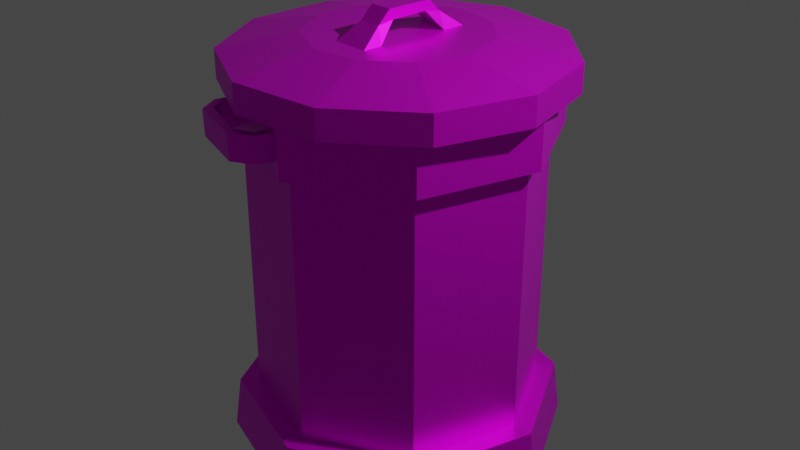 # Source: bin.blend  (saved by Blender 2.83.19; exported with 4.5.12 LTS)
import bpy
from mathutils import Matrix  # noqa: F401  (used for matrix-valued properties, if any)

bpy.ops.wm.read_factory_settings(use_empty=True)
scene = bpy.context.scene
scene.name = 'Scene'

# ---- collections
col_bincollection = bpy.data.collections.new('BinCollection'); scene.collection.children.link(col_bincollection)

# ---- images (referenced by path relative to the original .blend; pixels are not part of the script)
import os
ASSET_DIR = os.environ.get("B2B_ASSET_DIR", "")  # directory of the original .blend (textures are referenced by path, not embedded)
HERE = os.path.dirname(os.path.abspath(__file__))  # packed textures are extracted next to this script under _unpacked/

def load_image(name, relpath, width, height, colorspace="sRGB"):
    """Load a texture the original file referenced (path relative to the .blend, or extracted next to this script)."""
    p = next((c for c in (os.path.join(HERE, relpath), os.path.join(ASSET_DIR, relpath)) if relpath and os.path.exists(c)), "")
    if p:
        img = bpy.data.images.load(p, check_existing=True)
        img.name = name
    else:  # same state as the original file: an image datablock whose file is absent (Cycles renders it pink)
        img = bpy.data.images.new(name, width, height)
        img.source = "FILE"
        img.filepath = "//" + (relpath or name)
    img.colorspace_settings.name = colorspace
    return img
img_lowpoly_experiment_png = load_image('lowpoly_experiment.png', 'lowpoly_experiment.png', 1024, 1024, 'sRGB')

# ---- materials (node trees are filled in below, after node groups)
mat_bin = bpy.data.materials.new('Bin')
mat_bin.use_transparent_shadow = False

# ---- material node trees
mat_bin.use_nodes = True; mat_bin.node_tree.nodes.clear()
_N = mat_bin.node_tree.nodes; _L = mat_bin.node_tree.links
n0 = _N.new('ShaderNodeBsdfPrincipled'); n0.name = 'Principled BSDF'; n0.location = (10, 300)
n0.distribution = 'GGX'
n0.subsurface_method = 'BURLEY'
n0.inputs[1].default_value = 0.7727
n0.inputs[2].default_value = 0.4773
n0.inputs[3].default_value = 1.45
n0.inputs[27].default_value = (0.0, 0.0, 0.0, 1.0)
n0.inputs[28].default_value = 1.0
n1 = _N.new('ShaderNodeOutputMaterial'); n1.name = 'Material Output'; n1.location = (300, 300)
n2 = _N.new('ShaderNodeTexImage'); n2.name = 'Image Texture'; n2.location = (-451, 209)
n2.image = img_lowpoly_experiment_png
_L.new(n0.outputs[0], n1.inputs[0])
_L.new(n2.outputs[0], n0.inputs[0])
n1.is_active_output = True

# ---- world
world_world = bpy.data.worlds.new('World'); scene.world = world_world
world_world.use_nodes = True; world_world.node_tree.nodes.clear()
_N = world_world.node_tree.nodes; _L = world_world.node_tree.links
n0 = _N.new('ShaderNodeOutputWorld'); n0.name = 'World Output'; n0.location = (300, 300)
n1 = _N.new('ShaderNodeBackground'); n1.name = 'Background'; n1.location = (10, 300)
n1.inputs[0].default_value = (0.05088, 0.05088, 0.05088, 1.0)
_L.new(n1.outputs[0], n0.inputs[0])
n0.is_active_output = True
world_world.color = (0.05088, 0.05088, 0.05088)
world_world.use_sun_shadow = False
world_world.sun_shadow_jitter_overblur = 0.0

# ---- lights
light_light = bpy.data.lights.new('Light', 'POINT')
light_light.transmission_factor = 0.0
light_light.energy = 1000.0
light_light.shadow_soft_size = 0.1
light_light.shadow_maximum_resolution = 0.006
light_light.use_absolute_resolution = True

# ---- meshes
me_cylinder_001 = bpy.data.meshes.new('Cylinder.001')
me_cylinder_001.from_pydata([(-0.01878, 1.042, 2.377), (1.653e-08, 0.6177, 2.564), (0.5525, 0.8743, 2.377), (0.3339, 0.5196, 2.564), (0.9425, 0.4243, 2.377), (0.5619, 0.2566, 2.564), (1.027, -0.1651, 2.377), (0.6114, -0.08791, 2.564), (0.7798, -0.7067, 2.377), (0.4668, -0.4045, 2.564), (0.2789, -1.029, 2.377), (0.174, -0.5927, 2.564), (-0.3165, -1.029, 2.377), (-0.174, -0.5927, 2.564), (-0.8174, -0.7067, 2.377), (-0.4668, -0.4045, 2.564), (-1.065, -0.1651, 2.377), (-0.6114, -0.08791, 2.564), (-0.98, 0.4243, 2.377), (-0.5619, 0.2566, 2.564), (-0.5901, 0.8743, 2.377), (-0.3339, 0.5196, 2.564), (0.0, 1.15, 2.26), (0.6217, 0.9674, 2.26), (1.046, 0.4777, 2.26), (1.138, -0.1637, 2.26), (0.8691, -0.7531, 2.26), (0.324, -1.103, 2.26), (-0.324, -1.103, 2.26), (-0.8691, -0.7531, 2.26), (-1.138, -0.1637, 2.26), (-1.046, 0.4777, 2.26), (-0.6217, 0.9674, 2.26), (0.6217, 0.9674, 2.46), (0.0, 1.15, 2.46), (1.046, 0.4777, 2.46), (1.138, -0.1637, 2.46), (0.8691, -0.7531, 2.46), (0.324, -1.103, 2.46), (-0.324, -1.103, 2.46), (-0.8691, -0.7531, 2.46), (-1.138, -0.1637, 2.46), (-1.046, 0.4777, 2.46), (-0.6217, 0.9674, 2.46), (-0.1541, -0.4067, 2.564), (0.1006, -0.4399, 2.564), (0.2362, 0.3382, 2.564), (-0.03015, 0.407, 2.564), (-0.08042, -0.2605, 2.673), (-0.0673, -0.1743, 2.76), (0.09161, -0.1951, 2.76), (0.07665, -0.281, 2.673), (0.1602, 0.1988, 2.673), (0.1452, 0.1127, 2.76), (-0.01716, 0.1547, 2.76), (-0.00397, 0.2412, 2.673), (0.1228, -0.3126, 2.564), (0.2092, 0.1833, 2.564), (0.09559, -0.1722, 2.69), (0.1401, 0.08346, 2.695), (-0.0472, 0.2951, 2.564), (-0.1361, -0.2879, 2.564), (-0.02273, 0.1181, 2.698), (-0.06155, -0.1366, 2.699), (0.0, 1.0, 0.03034), (0.0, 0.9396, 2.277), (0.7071, 0.7071, 0.03034), (0.6644, 0.6644, 2.277), (1.0, -4.371e-08, 0.03034), (0.9396, -4.274e-08, 2.277), (0.7071, -0.7071, 0.03034), (0.6644, -0.6644, 2.277), (-8.742e-08, -1.0, 0.03034), (-8.255e-08, -0.9396, 2.277), (-0.7071, -0.7071, 0.03034), (-0.6644, -0.6644, 2.277), (-1.0, 1.192e-08, 0.03034), (-0.9396, 1.192e-08, 2.277), (-0.7071, 0.7071, 0.03034), (-0.6644, 0.6644, 2.277), (0.7071, 0.7071, 2.277), (0.0, 1.0, 2.277), (1.0, -4.371e-08, 2.277), (0.7071, -0.7071, 2.277), (-8.742e-08, -1.0, 2.277), (-0.7071, -0.7071, 2.277), (-1.0, 1.192e-08, 2.277), (-0.7071, 0.7071, 2.277), (0.6644, 0.6644, 0.4385), (0.0, 0.9396, 0.4385), (0.9396, -4.274e-08, 0.4385), (0.6644, -0.6644, 0.4385), (-8.255e-08, -0.9396, 0.4385), (-0.6644, -0.6644, 0.4385), (-0.9396, 1.192e-08, 0.4385), (-0.6644, 0.6644, 0.4385), (0.0, 1.0, 1.92), (0.7071, 0.7071, 1.92), (1.0, -4.371e-08, 1.92), (0.7071, -0.7071, 1.92), (-8.742e-08, -1.0, 1.92), (-0.7071, -0.7071, 1.92), (-1.0, 1.192e-08, 1.92), (-0.7071, 0.7071, 1.92), (0.6847, 0.8047, 2.185), (0.0848, 1.053, 2.185), (0.0848, 1.053, 2.012), (1.088, -4.734e-08, 2.277), (0.7695, -0.7695, 2.277), (-0.07582, -1.057, 2.195), (-0.6937, -0.8009, 2.195), (-1.088, 1.011e-08, 2.277), (-0.7695, 0.7695, 2.277), (0.6847, 0.8047, 2.012), (1.088, -4.734e-08, 1.92), (0.7695, -0.7695, 1.92), (0.6039, 1.051, 2.185), (0.6522, 0.9326, 2.185), (-1.088, 1.011e-08, 1.92), (-0.7695, 0.7695, 1.92), (8.896e-09, 1.044, -0.3401), (0.7384, 0.7384, -0.3401), (1.044, -4.581e-08, -0.3401), (0.7384, -0.7384, -0.3401), (-8.24e-08, -1.044, -0.3401), (-0.7384, -0.7384, -0.3401), (-1.044, 1.229e-08, -0.3401), (-0.7384, 0.7384, -0.3401), (-5.62e-09, 1.137, 0.03034), (0.8039, 0.8039, 0.03034), (1.137, -4.652e-08, 0.03034), (0.8039, -0.8039, 0.03034), (-9.866e-08, -1.137, 0.03034), (-0.8039, -0.8039, 0.03034), (-1.137, 1.192e-08, 0.03034), (-0.8039, 0.8039, 0.03034), (5.961e-09, 1.187, -0.3401), (0.8395, 0.8395, -0.3401), (1.187, -4.875e-08, -0.3401), (0.8395, -0.8395, -0.3401), (-8.827e-08, -1.187, -0.3401), (-0.8395, -0.8395, -0.3401), (-1.187, 1.229e-08, -0.3401), (-0.8395, 0.8395, -0.3401), (0.7695, 0.7695, 2.277), (-1.813e-09, 1.088, 2.277), (-1.813e-09, 1.088, 1.92), (0.7695, 0.7695, 1.92), (-0.7695, -0.7695, 2.277), (-9.105e-08, -1.088, 2.277), (-9.105e-08, -1.088, 1.92), (-0.7695, -0.7695, 1.92), (-0.6373, -0.9935, 2.195), (-0.6642, -0.903, 2.195), (-0.1312, -1.034, 2.195), (-0.6315, -0.8267, 2.195), (0.7261, 0.9046, 2.185), (0.6465, 1.097, 2.185), (0.3185, 1.233, 2.185), (0.1262, 1.153, 2.185), (0.3523, 1.162, 2.01), (0.1901, 1.111, 2.01), (0.0848, 1.053, 2.01), (0.1536, 1.025, 2.01), (-0.7328, -0.8954, 2.195), (-0.6678, -1.052, 2.195), (-0.2719, -1.216, 2.195), (-0.1149, -1.151, 2.195), (-0.2879, -1.137, 2.012), (-0.6401, -0.9849, 2.012), (-0.07859, -1.048, 2.012), (-0.1339, -1.025, 2.012), (-0.2851, -1.145, 2.195), (-0.155, -1.109, 2.195), (-0.1578, -1.1, 2.012), (-0.6343, -0.8182, 2.012), (-0.667, -0.8945, 2.012), (-0.6965, -0.7924, 2.012), (-0.1177, -1.143, 2.012), (-0.2747, -1.208, 2.012), (-0.6706, -1.044, 2.012), (-0.7356, -0.8868, 2.012), (0.1536, 1.025, 2.185), (0.6175, 0.8325, 2.185), (0.3523, 1.162, 2.185), (0.1901, 1.111, 2.185), (0.6039, 1.051, 2.01), (0.6522, 0.9326, 2.01), (0.6175, 0.8325, 2.01), (0.1262, 1.153, 2.01), (0.3185, 1.233, 2.01), (0.6465, 1.097, 2.01), (0.7261, 0.9046, 2.01), (0.6847, 0.8047, 2.01), (0.1536, 1.025, 2.012), (0.6175, 0.8325, 2.012)], [], [(22, 34, 33, 23), (23, 33, 35, 24), (24, 35, 36, 25), (25, 36, 37, 26), (26, 37, 38, 27), (27, 38, 39, 28), (28, 39, 40, 29), (29, 40, 41, 30), (30, 41, 42, 31), (47, 46, 3), (31, 42, 43, 32), (32, 43, 34, 22), (0, 2, 4, 6, 8, 10, 12, 14, 16, 18, 20), (2, 0, 22, 23), (4, 2, 23, 24), (6, 4, 24, 25), (8, 6, 25, 26), (10, 8, 26, 27), (12, 10, 27, 28), (14, 12, 28, 29), (16, 14, 29, 30), (18, 16, 30, 31), (20, 18, 31, 32), (0, 20, 32, 22), (1, 3, 33, 34), (3, 5, 35, 33), (5, 7, 36, 35), (7, 9, 37, 36), (9, 11, 38, 37), (11, 13, 39, 38), (13, 15, 40, 39), (15, 17, 41, 40), (17, 19, 42, 41), (19, 21, 43, 42), (21, 1, 34, 43), (5, 3, 46), (13, 11, 45), (47, 60, 62, 63, 61, 44, 48, 49, 54, 55), (3, 1, 47), (1, 21, 47), (21, 19, 47), (19, 17, 47), (17, 15, 44), (47, 17, 44, 61, 60), (7, 5, 46), (45, 44, 13), (44, 15, 13), (7, 46, 57, 56, 45), (11, 9, 45), (9, 7, 45), (45, 56, 58, 59, 57, 46, 52, 53, 50, 51), (53, 54, 49, 50), (46, 47, 55, 52), (48, 51, 50, 49), (52, 55, 54, 53), (44, 45, 51, 48), (56, 61, 63, 58), (59, 62, 60, 57), (58, 63, 62, 59), (56, 57, 60, 61), (101, 100, 150, 151), (102, 101, 151, 118), (84, 85, 148, 149), (103, 102, 118, 119), (86, 87, 112, 111), (80, 82, 107, 144), (65, 79, 95, 89), (96, 103, 119, 146), (97, 96, 146, 147), (78, 64, 128, 135), (65, 67, 80, 81), (67, 69, 82, 80), (69, 71, 83, 82), (71, 73, 84, 83), (73, 75, 85, 84), (75, 77, 86, 85), (77, 79, 87, 86), (79, 65, 81, 87), (88, 89, 95, 94, 93, 92, 91, 90), (77, 75, 93, 94), (73, 71, 91, 92), (69, 67, 88, 90), (79, 77, 94, 95), (75, 73, 92, 93), (71, 69, 90, 91), (67, 65, 89, 88), (78, 103, 96, 64), (76, 102, 103, 78), (74, 101, 102, 76), (72, 100, 101, 74), (70, 99, 100, 72), (68, 98, 99, 70), (66, 97, 98, 68), (64, 96, 97, 66), (182, 185, 161, 163, 194), (147, 144, 107, 114), (114, 107, 108, 115), (115, 108, 149, 150), (153, 155, 175, 176), (151, 148, 111, 118), (118, 111, 112, 119), (119, 112, 145, 146), (82, 83, 108, 107), (87, 81, 145, 112), (81, 80, 144, 145), (100, 99, 115, 150), (85, 86, 111, 148), (99, 98, 114, 115), (98, 97, 147, 114), (83, 84, 149, 108), (120, 121, 122, 123, 124, 125, 126, 127), (68, 70, 131, 130), (127, 126, 142, 143), (72, 74, 133, 132), (126, 125, 141, 142), (125, 124, 140, 141), (76, 78, 135, 134), (66, 68, 130, 129), (135, 128, 136, 143), (128, 129, 137, 136), (130, 131, 139, 138), (133, 134, 142, 141), (131, 132, 140, 139), (134, 135, 143, 142), (129, 130, 138, 137), (132, 133, 141, 140), (120, 127, 143, 136), (64, 66, 129, 128), (121, 120, 136, 137), (74, 76, 134, 133), (122, 121, 137, 138), (123, 122, 138, 139), (70, 72, 132, 131), (124, 123, 139, 140), (104, 183, 182, 105, 145, 144), (105, 106, 146, 145), (113, 104, 144, 147), (106, 194, 195, 113, 147, 146), (158, 159, 189, 190), (159, 105, 106, 162, 189), (156, 157, 191, 192), (110, 155, 154, 109, 149, 148), (109, 170, 150, 149), (177, 110, 148, 151), (170, 171, 175, 177, 151, 150), (167, 109, 170, 178), (152, 153, 176, 169), (155, 110, 177, 175), (164, 165, 180, 181), (117, 183, 195, 188, 187), (184, 116, 186, 160), (162, 163, 161, 160, 186, 187, 188, 193, 192, 191, 190, 189), (109, 154, 171, 170), (170, 171, 174, 168, 169, 176, 175, 177, 181, 180, 179, 178), (154, 173, 174, 171), (110, 164, 181, 177), (172, 152, 169, 168), (165, 166, 179, 180), (173, 172, 168, 174), (166, 167, 178, 179), (157, 158, 190, 191), (185, 184, 160, 161), (183, 104, 113, 195), (104, 156, 192, 193, 113), (105, 182, 194, 106), (116, 117, 187, 186), (183, 188, 194, 182), (195, 113, 193, 188), (106, 194, 163, 162), (104, 183, 117, 156), (156, 116, 157), (116, 156, 117), (116, 184, 157), (157, 184, 158), (184, 185, 159, 158), (185, 182, 105, 159), (110, 155, 153, 164), (153, 152, 165, 164), (172, 166, 165, 152), (172, 173, 167, 166), (173, 154, 109, 167), (155, 175, 171, 154)])
_uv = me_cylinder_001.uv_layers.new(name='UVMap')
_uv.uv.foreach_set('vector', [0.4488, 0.931, 0.4488, 0.931, 0.4488, 0.931, 0.4488, 0.931, 0.4488, 0.931, 0.4488, 0.931, 0.4488, 0.931, 0.4488, 0.931, 0.4488, 0.931, 0.4488, 0.931, 0.4488, 0.931, 0.4488, 0.931, 0.4488, 0.931, 0.4488, 0.931, 0.4488, 0.931, 0.4488, 0.931, 0.4488, 0.931, 0.4488, 0.931, 0.4488, 0.931, 0.4488, 0.931, 0.4488, 0.931, 0.4488, 0.931, 0.4488, 0.931, 0.4488, 0.931, 0.4488, 0.931, 0.4488, 0.931, 0.4488, 0.931, 0.4488, 0.931, 0.4488, 0.931, 0.4488, 0.931, 0.4488, 0.931, 0.4488, 0.931, 0.4488, 0.931, 0.4488, 0.931, 0.4488, 0.931, 0.4488, 0.931, 0.5465, 0.931, 0.5465, 0.931, 0.5465, 0.931, 0.4488, 0.931, 0.4488, 0.931, 0.4488, 0.931, 0.4488, 0.931, 0.4488, 0.931, 0.4488, 0.931, 0.4488, 0.931, 0.4488, 0.931, 0.4488, 0.931, 0.4488, 0.931, 0.4488, 0.931, 0.4488, 0.931, 0.4488, 0.931, 0.4488, 0.931, 0.4488, 0.931, 0.4488, 0.931, 0.4488, 0.931, 0.4488, 0.931, 0.4488, 0.931, 0.4488, 0.931, 0.4488, 0.931, 0.4488, 0.931, 0.4488, 0.931, 0.4488, 0.931, 0.4488, 0.931, 0.4488, 0.931, 0.4488, 0.931, 0.4488, 0.931, 0.4488, 0.931, 0.4488, 0.931, 0.4488, 0.931, 0.4488, 0.931, 0.4488, 0.931, 0.4488, 0.931, 0.4488, 0.931, 0.4488, 0.931, 0.4488, 0.931, 0.4488, 0.931, 0.4488, 0.931, 0.4488, 0.931, 0.4488, 0.931, 0.4488, 0.931, 0.4488, 0.931, 0.4488, 0.931, 0.4488, 0.931, 0.4488, 0.931, 0.4488, 0.931, 0.4488, 0.931, 0.4488, 0.931, 0.4488, 0.931, 0.4488, 0.931, 0.4488, 0.931, 0.4488, 0.931, 0.4488, 0.931, 0.4488, 0.931, 0.4488, 0.931, 0.4488, 0.931, 0.4488, 0.931, 0.4488, 0.931, 0.4488, 0.931, 0.4488, 0.931, 0.4488, 0.931, 0.4488, 0.931, 0.4488, 0.931, 0.4488, 0.931, 0.4488, 0.931, 0.4488, 0.931, 0.5465, 0.931, 0.5465, 0.931, 0.5465, 0.931, 0.5465, 0.931, 0.4488, 0.931, 0.4488, 0.931, 0.4488, 0.931, 0.4488, 0.931, 0.4488, 0.931, 0.4488, 0.931, 0.4488, 0.931, 0.4488, 0.931, 0.4488, 0.931, 0.4488, 0.931, 0.4488, 0.931, 0.4488, 0.931, 0.4488, 0.931, 0.4488, 0.931, 0.4488, 0.931, 0.4488, 0.931, 0.4488, 0.931, 0.4488, 0.931, 0.4488, 0.931, 0.4488, 0.931, 0.4488, 0.931, 0.4488, 0.931, 0.4488, 0.931, 0.4488, 0.931, 0.4488, 0.931, 0.4488, 0.931, 0.4488, 0.931, 0.4488, 0.931, 0.4488, 0.931, 0.4488, 0.931, 0.4488, 0.931, 0.4488, 0.931, 0.4488, 0.931, 0.4488, 0.931, 0.4488, 0.931, 0.4488, 0.931, 0.5465, 0.931, 0.5465, 0.931, 0.5465, 0.931, 0.4488, 0.931, 0.4488, 0.931, 0.4488, 0.931, 0.4488, 0.931, 0.4488, 0.931, 0.4488, 0.931, 0.4488, 0.931, 0.4488, 0.931, 0.4488, 0.931, 0.4488, 0.931, 0.4488, 0.931, 0.4488, 0.931, 0.4488, 0.931, 0.4488, 0.931, 0.4488, 0.931, 0.4488, 0.931, 0.4488, 0.931, 0.4488, 0.931, 0.4488, 0.931, 0.5465, 0.931, 0.5465, 0.931, 0.5465, 0.931, 0.5465, 0.931, 0.5465, 0.931, 0.5465, 0.931, 0.4488, 0.931, 0.4488, 0.931, 0.4488, 0.931, 0.4488, 0.931, 0.4488, 0.931, 0.4488, 0.931, 0.4488, 0.931, 0.4488, 0.931, 0.5465, 0.931, 0.5465, 0.931, 0.5465, 0.931, 0.4488, 0.931, 0.4488, 0.931, 0.4488, 0.931, 0.4488, 0.931, 0.4488, 0.931, 0.4488, 0.931, 0.4488, 0.931, 0.4488, 0.931, 0.4488, 0.931, 0.4488, 0.931, 0.4488, 0.931, 0.4488, 0.931, 0.4488, 0.931, 0.4488, 0.931, 0.5465, 0.931, 0.5465, 0.931, 0.5465, 0.931, 0.4488, 0.931, 0.4488, 0.931, 0.4488, 0.931, 0.4488, 0.931, 0.4488, 0.931, 0.4488, 0.931, 0.4488, 0.931, 0.4488, 0.931, 0.4488, 0.931, 0.4488, 0.931, 0.4488, 0.931, 0.4488, 0.931, 0.4488, 0.931, 0.4488, 0.931, 0.4488, 0.931, 0.4488, 0.931, 0.4488, 0.931, 0.4488, 0.931, 0.4488, 0.931, 0.4488, 0.931, 0.4488, 0.931, 0.4488, 0.931, 0.4488, 0.931, 0.4488, 0.931, 0.4488, 0.931, 0.4488, 0.931, 0.4488, 0.931, 0.4488, 0.931, 0.4488, 0.931, 0.4488, 0.931, 0.4488, 0.931, 0.4488, 0.931, 0.4488, 0.931, 0.4488, 0.931, 0.4488, 0.931, 0.4488, 0.931, 0.4488, 0.931, 0.4488, 0.931, 0.4488, 0.931, 0.4488, 0.931, 0.4488, 0.931, 0.4488, 0.931, 0.4488, 0.931, 0.4488, 0.931, 0.4488, 0.931, 0.4488, 0.931, 0.4488, 0.931, 0.4488, 0.931, 0.4488, 0.931, 0.4488, 0.931, 0.4488, 0.931, 0.4488, 0.931, 0.4488, 0.931, 0.4488, 0.931, 0.4488, 0.931, 0.4488, 0.931, 0.4488, 0.931, 0.4488, 0.931, 0.4488, 0.931, 0.4488, 0.931, 0.4488, 0.931, 0.4488, 0.931, 0.4488, 0.931, 0.4488, 0.931, 0.4488, 0.931, 0.4488, 0.931, 0.4488, 0.931, 0.4488, 0.931, 0.4488, 0.931, 0.4488, 0.931, 0.4488, 0.931, 0.4488, 0.931, 0.4488, 0.931, 0.4488, 0.931, 0.4488, 0.931, 0.4488, 0.931, 0.4488, 0.931, 0.4488, 0.931, 0.5465, 0.931, 0.5465, 0.931, 0.5465, 0.931, 0.5465, 0.931, 0.4488, 0.931, 0.4488, 0.931, 0.4488, 0.931, 0.4488, 0.931, 0.4488, 0.931, 0.4488, 0.931, 0.4488, 0.931, 0.4488, 0.931, 0.4488, 0.931, 0.4488, 0.931, 0.4488, 0.931, 0.4488, 0.931, 0.4488, 0.931, 0.4488, 0.931, 0.4488, 0.931, 0.4488, 0.931, 0.4488, 0.931, 0.4488, 0.931, 0.4488, 0.931, 0.4488, 0.931, 0.4488, 0.931, 0.4488, 0.931, 0.4488, 0.931, 0.4488, 0.931, 0.4488, 0.931, 0.4488, 0.931, 0.4488, 0.931, 0.4488, 0.931, 0.4488, 0.931, 0.4488, 0.931, 0.4488, 0.931, 0.4488, 0.931, 0.4488, 0.931, 0.4488, 0.931, 0.4488, 0.931, 0.4488, 0.931, 0.4488, 0.931, 0.4488, 0.931, 0.4488, 0.931, 0.4488, 0.931, 0.4488, 0.931, 0.4488, 0.931, 0.4488, 0.931, 0.4488, 0.931, 0.4488, 0.931, 0.4488, 0.931, 0.4488, 0.931, 0.4488, 0.931, 0.5465, 0.931, 0.5465, 0.931, 0.5465, 0.931, 0.5465, 0.931, 0.4488, 0.931, 0.4488, 0.931, 0.4488, 0.931, 0.4488, 0.931, 0.4488, 0.931, 0.4488, 0.931, 0.4488, 0.931, 0.4488, 0.931, 0.4488, 0.931, 0.4488, 0.931, 0.4488, 0.931, 0.4488, 0.931, 0.5465, 0.931, 0.5465, 0.931, 0.5465, 0.931, 0.5465, 0.931, 0.4488, 0.931, 0.4488, 0.931, 0.4488, 0.931, 0.4488, 0.931, 0.4488, 0.931, 0.4488, 0.931, 0.4488, 0.931, 0.4488, 0.931, 0.4488, 0.931, 0.4488, 0.931, 0.4488, 0.931, 0.4488, 0.931, 0.4488, 0.931, 0.4488, 0.931, 0.4488, 0.931, 0.4488, 0.931, 0.4488, 0.931, 0.4488, 0.931, 0.4488, 0.931, 0.4488, 0.931, 0.5465, 0.931, 0.5465, 0.931, 0.5465, 0.931, 0.5465, 0.931, 0.4488, 0.931, 0.4488, 0.931, 0.4488, 0.931, 0.4488, 0.931, 0.4488, 0.931, 0.4488, 0.931, 0.4488, 0.931, 0.4488, 0.931, 0.4488, 0.931, 0.4488, 0.931, 0.4488, 0.931, 0.4488, 0.931, 0.4488, 0.931, 0.4488, 0.931, 0.4488, 0.931, 0.4488, 0.931, 0.4488, 0.931, 0.4488, 0.931, 0.4488, 0.931, 0.4488, 0.931, 0.4488, 0.931, 0.4488, 0.931, 0.4488, 0.931, 0.4488, 0.931, 0.4488, 0.931, 0.4488, 0.931, 0.4488, 0.931, 0.4488, 0.931, 0.4488, 0.931, 0.4488, 0.931, 0.4488, 0.931, 0.4488, 0.931, 0.4488, 0.931, 0.4488, 0.931, 0.4488, 0.931, 0.4488, 0.931, 0.4488, 0.931, 0.4488, 0.931, 0.4488, 0.931, 0.4488, 0.931, 0.4488, 0.931, 0.5465, 0.931, 0.5465, 0.931, 0.5465, 0.931, 0.5465, 0.931, 0.4488, 0.931, 0.4488, 0.931, 0.4488, 0.931, 0.4488, 0.931, 0.4488, 0.931, 0.4488, 0.931, 0.4488, 0.931, 0.4488, 0.931, 0.4488, 0.931, 0.4488, 0.931, 0.4488, 0.931, 0.4488, 0.931, 0.4488, 0.931, 0.4488, 0.931, 0.4488, 0.931, 0.4488, 0.931, 0.4488, 0.931, 0.4488, 0.931, 0.4488, 0.931, 0.4488, 0.931, 0.4488, 0.931, 0.4488, 0.931, 0.4488, 0.931, 0.4488, 0.931, 0.4488, 0.931, 0.4488, 0.931, 0.4488, 0.931, 0.4488, 0.931, 0.4488, 0.931, 0.4488, 0.931, 0.4488, 0.931, 0.4488, 0.931, 0.4488, 0.931, 0.4488, 0.931, 0.4488, 0.931, 0.4488, 0.931, 0.4488, 0.931, 0.4488, 0.931, 0.4488, 0.931, 0.4488, 0.931, 0.4488, 0.931, 0.4488, 0.931, 0.4488, 0.931, 0.4488, 0.931, 0.4488, 0.931, 0.4488, 0.931, 0.4488, 0.931, 0.4488, 0.931, 0.4488, 0.931, 0.4488, 0.931, 0.4488, 0.931, 0.4488, 0.931, 0.4488, 0.931, 0.4488, 0.931, 0.4488, 0.931, 0.4488, 0.931, 0.4488, 0.931, 0.4488, 0.931, 0.4488, 0.931, 0.4488, 0.931, 0.4488, 0.931, 0.4488, 0.931, 0.4488, 0.931, 0.4488, 0.931, 0.4488, 0.931, 0.4488, 0.931, 0.4488, 0.931, 0.4488, 0.931, 0.4488, 0.931, 0.4488, 0.931, 0.4488, 0.931, 0.4488, 0.931, 0.4488, 0.931, 0.4488, 0.931, 0.4488, 0.931, 0.4488, 0.931, 0.4488, 0.931, 0.4488, 0.931, 0.4488, 0.931, 0.4488, 0.931, 0.4488, 0.931, 0.4488, 0.931, 0.4488, 0.931, 0.4488, 0.931, 0.4488, 0.931, 0.4488, 0.931, 0.4488, 0.931, 0.4488, 0.931, 0.4488, 0.931, 0.4488, 0.931, 0.4488, 0.931, 0.4488, 0.931, 0.4488, 0.931, 0.4488, 0.931, 0.4488, 0.931, 0.4488, 0.931, 0.4488, 0.931, 0.4488, 0.931, 0.4488, 0.931, 0.4488, 0.931, 0.4488, 0.931, 0.4488, 0.931, 0.4488, 0.931, 0.4488, 0.931, 0.4488, 0.931, 0.4488, 0.931, 0.4488, 0.931, 0.4488, 0.931, 0.4488, 0.931, 0.4488, 0.931, 0.4488, 0.931, 0.4488, 0.931, 0.4488, 0.931, 0.4488, 0.931, 0.4488, 0.931, 0.4488, 0.931, 0.4488, 0.931, 0.4488, 0.931, 0.4488, 0.931, 0.4488, 0.931, 0.4488, 0.931, 0.4488, 0.931, 0.4488, 0.931, 0.4488, 0.931, 0.4488, 0.931, 0.4488, 0.931, 0.4488, 0.931, 0.4488, 0.931, 0.4488, 0.931, 0.4488, 0.931, 0.4488, 0.931, 0.4488, 0.931, 0.4488, 0.931, 0.4488, 0.931, 0.4488, 0.931, 0.4488, 0.931, 0.4488, 0.931, 0.4488, 0.931, 0.4488, 0.931, 0.4488, 0.931, 0.4488, 0.931, 0.4488, 0.931, 0.4488, 0.931, 0.4488, 0.931, 0.4488, 0.931, 0.4488, 0.931, 0.4488, 0.931, 0.4488, 0.931, 0.4488, 0.931, 0.4488, 0.931, 0.4488, 0.931, 0.4488, 0.931, 0.4488, 0.931, 0.4488, 0.931, 0.4488, 0.931, 0.4488, 0.931, 0.4488, 0.931, 0.4488, 0.931, 0.4488, 0.931, 0.4488, 0.931, 0.4488, 0.931, 0.4488, 0.931, 0.4488, 0.931, 0.4488, 0.931, 0.4488, 0.931, 0.4488, 0.931, 0.4488, 0.931, 0.4488, 0.931, 0.4488, 0.931, 0.4488, 0.931, 0.4488, 0.931, 0.4488, 0.931, 0.4488, 0.931, 0.4488, 0.931, 0.4488, 0.931, 0.4488, 0.931, 0.4488, 0.931, 0.4488, 0.931, 0.4488, 0.931, 0.4488, 0.931, 0.4488, 0.931, 0.4488, 0.931, 0.4488, 0.931, 0.4488, 0.931, 0.4488, 0.931, 0.4488, 0.931, 0.4488, 0.931, 0.4488, 0.931, 0.4488, 0.931, 0.4488, 0.931, 0.4488, 0.931, 0.4488, 0.931, 0.4488, 0.931, 0.4488, 0.931, 0.4488, 0.931, 0.4488, 0.931, 0.4488, 0.931, 0.4488, 0.931, 0.4488, 0.931, 0.4488, 0.931, 0.4488, 0.931, 0.4488, 0.931, 0.4488, 0.931, 0.4488, 0.931, 0.4488, 0.931, 0.4488, 0.931, 0.4488, 0.931, 0.4488, 0.931, 0.4488, 0.931, 0.4488, 0.931, 0.4488, 0.931, 0.4488, 0.931, 0.4488, 0.931, 0.4488, 0.931, 0.4488, 0.931, 0.4488, 0.931, 0.4488, 0.931, 0.4488, 0.931, 0.4488, 0.931, 0.4488, 0.931, 0.4488, 0.931, 0.4488, 0.931, 0.4488, 0.931, 0.4488, 0.931, 0.4488, 0.931, 0.4488, 0.931, 0.4488, 0.931, 0.4488, 0.931, 0.4488, 0.931, 0.4488, 0.931, 0.4488, 0.931, 0.4488, 0.931, 0.4488, 0.931, 0.4488, 0.931, 0.4488, 0.931, 0.4488, 0.931, 0.4488, 0.931, 0.4488, 0.931, 0.4488, 0.931, 0.4488, 0.931, 0.4488, 0.931, 0.4488, 0.931, 0.4488, 0.931, 0.4488, 0.931, 0.4488, 0.931, 0.4488, 0.931, 0.4488, 0.931, 0.4488, 0.931, 0.4488, 0.931, 0.4488, 0.931, 0.4488, 0.931, 0.4488, 0.931, 0.4488, 0.931, 0.4488, 0.931, 0.4488, 0.931, 0.4488, 0.931, 0.4488, 0.931, 0.4488, 0.931, 0.4488, 0.931, 0.4488, 0.931, 0.4488, 0.931, 0.4488, 0.931, 0.4488, 0.931, 0.4488, 0.931, 0.4488, 0.931, 0.4488, 0.931, 0.5465, 0.931, 0.5465, 0.931, 0.5465, 0.931, 0.5465, 0.931, 0.4488, 0.931, 0.4488, 0.931, 0.4488, 0.931, 0.4488, 0.931, 0.4488, 0.931, 0.4488, 0.931, 0.4488, 0.931, 0.4488, 0.931, 0.4488, 0.931, 0.4488, 0.931, 0.4488, 0.931, 0.4488, 0.931, 0.4488, 0.931, 0.4488, 0.931, 0.4488, 0.931, 0.4488, 0.931, 0.4488, 0.931, 0.4488, 0.931, 0.4488, 0.931, 0.4488, 0.931, 0.4488, 0.931, 0.4488, 0.931, 0.4488, 0.931, 0.4488, 0.931, 0.4488, 0.931, 0.4488, 0.931, 0.4488, 0.931, 0.4488, 0.931, 0.4488, 0.931, 0.5465, 0.931, 0.5465, 0.931, 0.5465, 0.931, 0.5465, 0.931, 0.4488, 0.931, 0.4488, 0.931, 0.4488, 0.931, 0.4488, 0.931, 0.4488, 0.931, 0.4488, 0.931, 0.4488, 0.931, 0.4488, 0.931, 0.4488, 0.931, 0.4488, 0.931, 0.4488, 0.931, 0.4488, 0.931, 0.4488, 0.931, 0.4488, 0.931, 0.4488, 0.931, 0.4488, 0.931, 0.4488, 0.931, 0.4488, 0.931, 0.4488, 0.931, 0.4488, 0.931, 0.4488, 0.931, 0.4488, 0.931, 0.4488, 0.931, 0.4488, 0.931, 0.4488, 0.931, 0.4488, 0.931, 0.4488, 0.931, 0.4488, 0.931, 0.4488, 0.931, 0.4488, 0.931, 0.4488, 0.931, 0.4488, 0.931, 0.4488, 0.931, 0.4488, 0.931, 0.4488, 0.931, 0.4488, 0.931, 0.4488, 0.931, 0.4488, 0.931, 0.4488, 0.931, 0.4488, 0.931, 0.4488, 0.931, 0.4488, 0.931, 0.4488, 0.931, 0.4488, 0.931])
me_cylinder_001.materials.append(mat_bin)
me_cylinder_001.use_remesh_fix_poles = True
me_cylinder_001.use_remesh_preserve_attributes = False
me_cylinder_001.use_mirror_vertex_groups = False
me_cylinder_001.update()

# ---- objects
ob_light = bpy.data.objects.new('Light', light_light)
ob_bin = bpy.data.objects.new('Bin', me_cylinder_001)

# ---- transforms, parenting, visibility, modifiers, constraints
ob_light.location = (4.076, 1.005, 5.904)
ob_light.rotation_euler = (0.6503, 0.05522, 1.866)
ob_light.lock_rotations_4d = False
ob_light.empty_display_type = 'ARROWS'
ob_light.color = (0.0, 0.0, 0.0, 0.0)
ob_light.lineart.crease_threshold = 0.0
ob_bin.location = (0.0, 0.0, 0.0)
ob_bin.lineart.crease_threshold = 0.0

# ---- collection membership
col_bincollection.objects.link(ob_light)
col_bincollection.objects.link(ob_bin)

# ---- scene / render settings (as saved in the file)
scene.frame_start = 1; scene.frame_end = 250; scene.frame_set(1)
scene.render.engine = 'BLENDER_EEVEE_NEXT'
scene.cycles.use_denoising = False
scene.cycles.samples = 128
scene.cycles.sampling_pattern = 'TABULATED_SOBOL'
scene.cycles.use_adaptive_sampling = False
scene.cycles.use_light_tree = False
scene.view_settings.view_transform = 'Filmic'
bpy.context.view_layer.update()

# ---- added for rendering (the .blend has no active camera): camera
cam_auto = bpy.data.cameras.new('AutoCamera')
cam_auto.lens = 50.0
cam_auto.sensor_width = 36.0
cam_auto.clip_end = 1000.0
ob_auto_camera = bpy.data.objects.new('AutoCamera', cam_auto)
scene.collection.objects.link(ob_auto_camera)
ob_auto_camera.location = (4.26451, -5.1092, 4.62137)
ob_auto_camera.rotation_euler = (1.09748, -7.21219e-08, 0.694738)
scene.camera = ob_auto_camera
bpy.context.view_layer.update()
